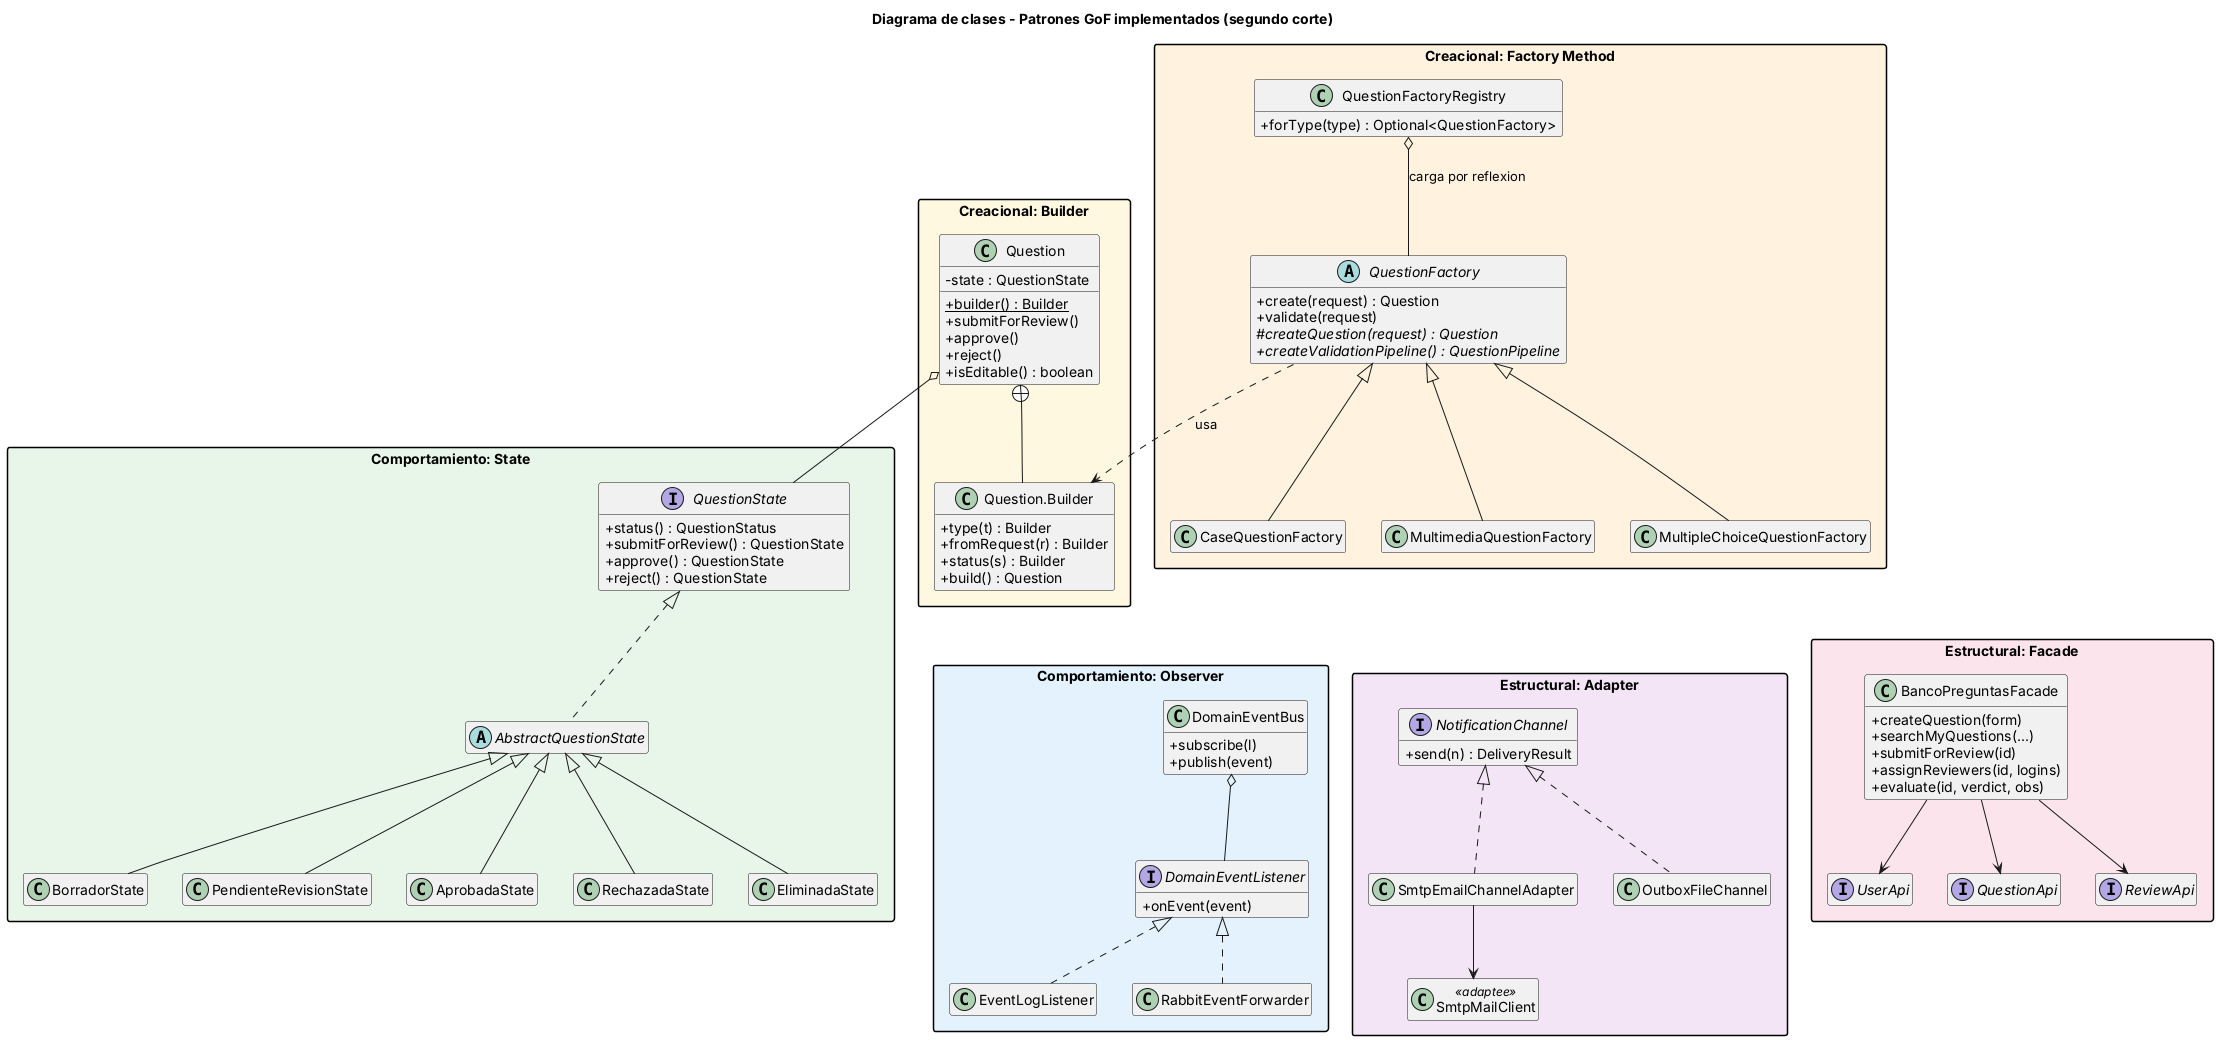

The diagram above was rendered by PlantUML. Its source (embedded in the PNG):
@startuml clases-patrones
title Diagrama de clases - Patrones GoF implementados (segundo corte)
skinparam classAttributeIconSize 0
skinparam packageStyle rectangle
hide empty members

package "Creacional: Builder" #FFF8E1 {
  class Question {
    -state : QuestionState
    +{static} builder() : Builder
    +submitForReview()
    +approve()
    +reject()
    +isEditable() : boolean
  }
  class "Question.Builder" as QB {
    +type(t) : Builder
    +fromRequest(r) : Builder
    +status(s) : Builder
    +build() : Question
  }
  Question +-- QB
}

package "Creacional: Factory Method" #FFF3E0 {
  abstract class QuestionFactory {
    +create(request) : Question
    +validate(request)
    #{abstract} createQuestion(request) : Question
    +{abstract} createValidationPipeline() : QuestionPipeline
  }
  class MultipleChoiceQuestionFactory
  class CaseQuestionFactory
  class MultimediaQuestionFactory
  class QuestionFactoryRegistry {
    +forType(type) : Optional<QuestionFactory>
  }
  QuestionFactory <|-- MultipleChoiceQuestionFactory
  QuestionFactory <|-- CaseQuestionFactory
  QuestionFactory <|-- MultimediaQuestionFactory
  QuestionFactoryRegistry o-- QuestionFactory : carga por reflexion
}
QuestionFactory ..> QB : usa

package "Comportamiento: State" #E8F5E9 {
  interface QuestionState {
    +status() : QuestionStatus
    +submitForReview() : QuestionState
    +approve() : QuestionState
    +reject() : QuestionState
  }
  abstract class AbstractQuestionState
  class BorradorState
  class PendienteRevisionState
  class AprobadaState
  class RechazadaState
  class EliminadaState
  QuestionState <|.. AbstractQuestionState
  AbstractQuestionState <|-- BorradorState
  AbstractQuestionState <|-- PendienteRevisionState
  AbstractQuestionState <|-- AprobadaState
  AbstractQuestionState <|-- RechazadaState
  AbstractQuestionState <|-- EliminadaState
}
Question o-- QuestionState

package "Comportamiento: Observer" #E3F2FD {
  class DomainEventBus {
    +subscribe(l)
    +publish(event)
  }
  interface DomainEventListener {
    +onEvent(event)
  }
  class EventLogListener
  class RabbitEventForwarder
  DomainEventBus o-- DomainEventListener
  DomainEventListener <|.. EventLogListener
  DomainEventListener <|.. RabbitEventForwarder
}

package "Estructural: Adapter" #F3E5F5 {
  interface NotificationChannel {
    +send(n) : DeliveryResult
  }
  class SmtpEmailChannelAdapter
  class SmtpMailClient <<adaptee>>
  class OutboxFileChannel
  NotificationChannel <|.. SmtpEmailChannelAdapter
  NotificationChannel <|.. OutboxFileChannel
  SmtpEmailChannelAdapter --> SmtpMailClient
}

package "Estructural: Facade" #FCE4EC {
  class BancoPreguntasFacade {
    +createQuestion(form)
    +searchMyQuestions(...)
    +submitForReview(id)
    +assignReviewers(id, logins)
    +evaluate(id, verdict, obs)
  }
  interface UserApi
  interface QuestionApi
  interface ReviewApi
  BancoPreguntasFacade --> UserApi
  BancoPreguntasFacade --> QuestionApi
  BancoPreguntasFacade --> ReviewApi
}

' Distribucion en dos filas para que quepa en una pagina
CaseQuestionFactory -[hidden]down-> DomainEventBus
MultimediaQuestionFactory -[hidden]down-> NotificationChannel
MultipleChoiceQuestionFactory -[hidden]down-> BancoPreguntasFacade
@enduml